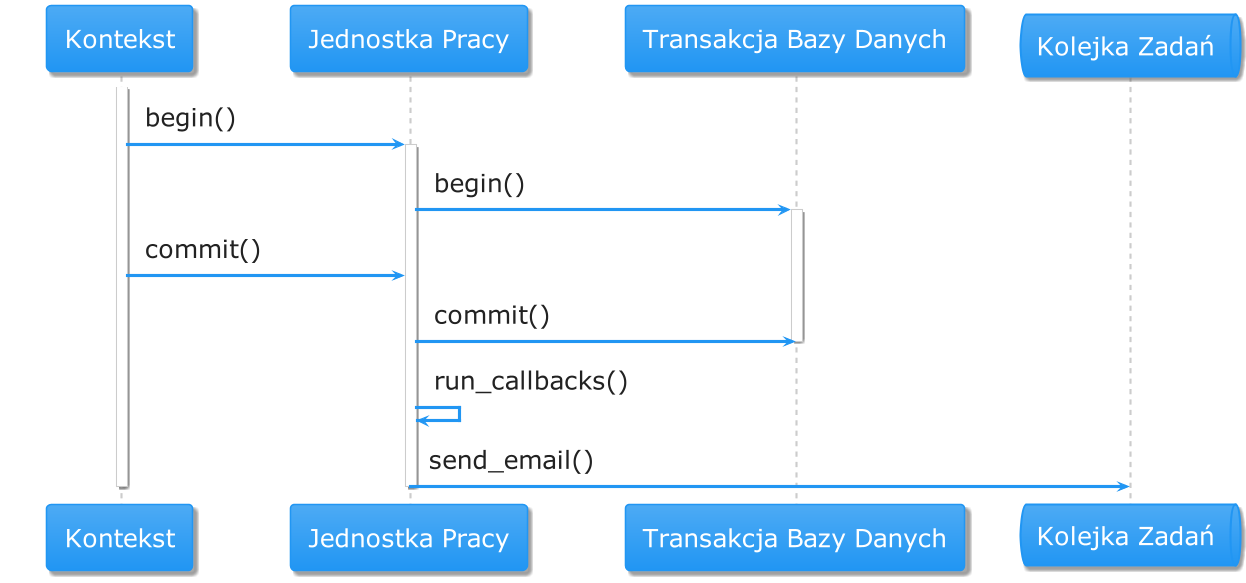

The diagram above was rendered by PlantUML. Its source (embedded in the PNG):
@startuml
!include https://raw.githubusercontent.com/bschwarz/puml-themes/master/themes/materia/puml-theme-materia.puml
skinparam defaultFontSize 24

participant Kontekst as context
participant "Jednostka Pracy" as uow
participant "Transakcja Bazy Danych" as db_tx
queue "Kolejka Zadań" as q

activate context

context -> uow: begin()
activate uow
uow -> db_tx: begin()
activate db_tx

context -> uow: commit()
uow -> db_tx: commit()
deactivate db_tx

uow -> uow: run_callbacks()
uow -> q: send_email()
deactivate uow

deactivate context

@enduml